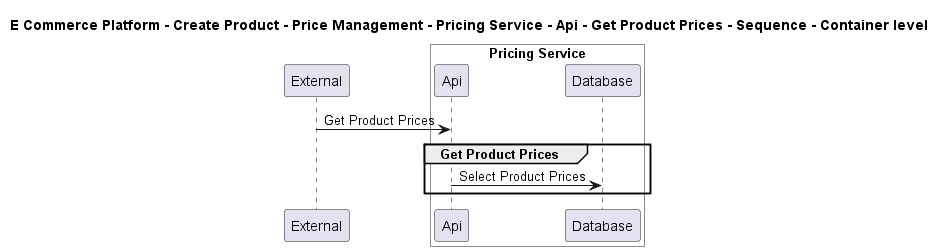

The diagram above was rendered by PlantUML. Its source (embedded in the PNG):
@startuml

title E Commerce Platform - Create Product - Price Management - Pricing Service - Api - Get Product Prices - Sequence - Container level

participant "External" as C4InterFlow.SoftwareSystems.ExternalSystem

box "Pricing Service" #White
    participant "Api" as ECommercePlatform.CreateProduct.PriceManagement.SoftwareSystems.PricingService.Containers.Api
    participant "Database" as ECommercePlatform.CreateProduct.PriceManagement.SoftwareSystems.PricingService.Containers.Database
end box


C4InterFlow.SoftwareSystems.ExternalSystem -> ECommercePlatform.CreateProduct.PriceManagement.SoftwareSystems.PricingService.Containers.Api : Get Product Prices
group Get Product Prices
ECommercePlatform.CreateProduct.PriceManagement.SoftwareSystems.PricingService.Containers.Api -> ECommercePlatform.CreateProduct.PriceManagement.SoftwareSystems.PricingService.Containers.Database : Select Product Prices
end


@enduml